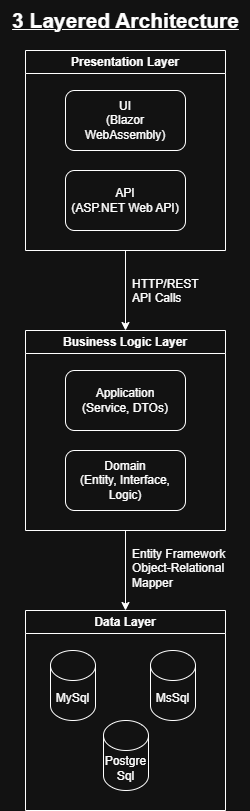

The diagram above was exported from draw.io. Its source (the exported page's mxGraphModel, read from the mxfile embedded in the PNG):
<mxGraphModel dx="1358" dy="1808" grid="1" gridSize="10" guides="1" tooltips="1" connect="1" arrows="1" fold="1" page="1" pageScale="1" pageWidth="850" pageHeight="1100" math="0" shadow="0">
  <root>
    <mxCell id="0" />
    <mxCell id="1" parent="0" />
    <mxCell id="_HJ1Sr_b2gU9pKtuFjpp-13" style="edgeStyle=orthogonalEdgeStyle;rounded=0;orthogonalLoop=1;jettySize=auto;html=1;entryX=0.5;entryY=0;entryDx=0;entryDy=0;" edge="1" parent="1" source="_HJ1Sr_b2gU9pKtuFjpp-1" target="_HJ1Sr_b2gU9pKtuFjpp-2">
      <mxGeometry relative="1" as="geometry" />
    </mxCell>
    <mxCell id="_HJ1Sr_b2gU9pKtuFjpp-1" value="Presentation Layer" style="swimlane;whiteSpace=wrap;html=1;" vertex="1" parent="1">
      <mxGeometry x="325" y="40" width="200" height="200" as="geometry" />
    </mxCell>
    <mxCell id="_HJ1Sr_b2gU9pKtuFjpp-4" value="UI&lt;br&gt;(Blazor WebAssembly)" style="rounded=1;whiteSpace=wrap;html=1;" vertex="1" parent="_HJ1Sr_b2gU9pKtuFjpp-1">
      <mxGeometry x="40" y="40" width="120" height="60" as="geometry" />
    </mxCell>
    <mxCell id="_HJ1Sr_b2gU9pKtuFjpp-5" value="API&lt;div&gt;(ASP.NET Web API)&lt;/div&gt;" style="rounded=1;whiteSpace=wrap;html=1;" vertex="1" parent="_HJ1Sr_b2gU9pKtuFjpp-1">
      <mxGeometry x="40" y="120" width="120" height="60" as="geometry" />
    </mxCell>
    <mxCell id="_HJ1Sr_b2gU9pKtuFjpp-14" style="edgeStyle=orthogonalEdgeStyle;rounded=0;orthogonalLoop=1;jettySize=auto;html=1;entryX=0.5;entryY=0;entryDx=0;entryDy=0;" edge="1" parent="1" source="_HJ1Sr_b2gU9pKtuFjpp-2" target="_HJ1Sr_b2gU9pKtuFjpp-3">
      <mxGeometry relative="1" as="geometry" />
    </mxCell>
    <mxCell id="_HJ1Sr_b2gU9pKtuFjpp-2" value="Business Logic Layer" style="swimlane;whiteSpace=wrap;html=1;" vertex="1" parent="1">
      <mxGeometry x="325" y="320" width="200" height="200" as="geometry" />
    </mxCell>
    <mxCell id="_HJ1Sr_b2gU9pKtuFjpp-6" value="Application&lt;br&gt;(Service, DTOs)" style="rounded=1;whiteSpace=wrap;html=1;" vertex="1" parent="_HJ1Sr_b2gU9pKtuFjpp-2">
      <mxGeometry x="40" y="40" width="120" height="60" as="geometry" />
    </mxCell>
    <mxCell id="_HJ1Sr_b2gU9pKtuFjpp-7" value="Domain&lt;div&gt;(Entity, Interface, Logic)&lt;/div&gt;" style="rounded=1;whiteSpace=wrap;html=1;" vertex="1" parent="_HJ1Sr_b2gU9pKtuFjpp-2">
      <mxGeometry x="40" y="120" width="120" height="60" as="geometry" />
    </mxCell>
    <mxCell id="_HJ1Sr_b2gU9pKtuFjpp-3" value="Data Layer" style="swimlane;whiteSpace=wrap;html=1;startSize=23;" vertex="1" parent="1">
      <mxGeometry x="325" y="600" width="200" height="200" as="geometry" />
    </mxCell>
    <mxCell id="_HJ1Sr_b2gU9pKtuFjpp-9" value="MySql" style="shape=cylinder3;whiteSpace=wrap;html=1;boundedLbl=1;backgroundOutline=1;size=15;" vertex="1" parent="_HJ1Sr_b2gU9pKtuFjpp-3">
      <mxGeometry x="25" y="40" width="45" height="70" as="geometry" />
    </mxCell>
    <mxCell id="_HJ1Sr_b2gU9pKtuFjpp-12" value="Postgre&lt;div&gt;Sql&lt;/div&gt;" style="shape=cylinder3;whiteSpace=wrap;html=1;boundedLbl=1;backgroundOutline=1;size=15;" vertex="1" parent="_HJ1Sr_b2gU9pKtuFjpp-3">
      <mxGeometry x="78" y="110" width="45" height="70" as="geometry" />
    </mxCell>
    <mxCell id="_HJ1Sr_b2gU9pKtuFjpp-11" value="MsSql" style="shape=cylinder3;whiteSpace=wrap;html=1;boundedLbl=1;backgroundOutline=1;size=15;" vertex="1" parent="_HJ1Sr_b2gU9pKtuFjpp-3">
      <mxGeometry x="125" y="40" width="45" height="70" as="geometry" />
    </mxCell>
    <mxCell id="_HJ1Sr_b2gU9pKtuFjpp-15" value="HTTP/REST API&amp;nbsp;&lt;span style=&quot;background-color: transparent; color: light-dark(rgb(0, 0, 0), rgb(255, 255, 255));&quot;&gt;Calls&lt;/span&gt;" style="text;whiteSpace=wrap;html=1;" vertex="1" parent="1">
      <mxGeometry x="430" y="260" width="100" height="40" as="geometry" />
    </mxCell>
    <mxCell id="_HJ1Sr_b2gU9pKtuFjpp-19" value="Entity Framework&lt;div&gt;Object-Relational Mapper&amp;nbsp;&lt;/div&gt;" style="text;whiteSpace=wrap;html=1;" vertex="1" parent="1">
      <mxGeometry x="430" y="530" width="100" height="60" as="geometry" />
    </mxCell>
    <mxCell id="_HJ1Sr_b2gU9pKtuFjpp-20" value="&lt;b&gt;&lt;font style=&quot;font-size: 21px;&quot;&gt;3 Layered Architecture&lt;/font&gt;&lt;/b&gt;" style="text;html=1;align=center;verticalAlign=middle;resizable=0;points=[];autosize=1;strokeColor=none;fillColor=none;fontStyle=4" vertex="1" parent="1">
      <mxGeometry x="300" y="-10" width="250" height="40" as="geometry" />
    </mxCell>
  </root>
</mxGraphModel>